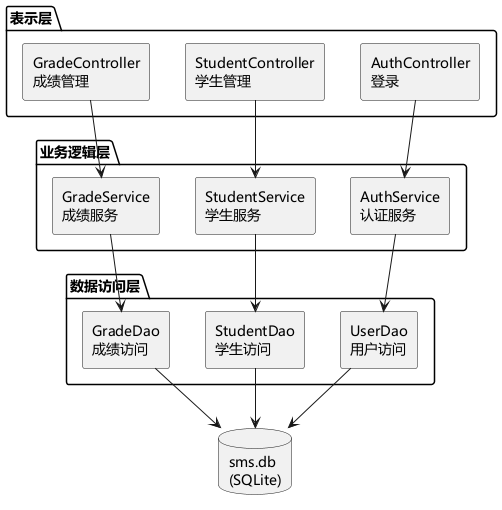

The diagram above was rendered by PlantUML. Its source (embedded in the PNG):
@startuml
skinparam defaultFontName "Microsoft YaHei"
' 学生信息管理系统 —— 构件图
skinparam componentStyle rectangle

package "表示层" {
  component "AuthController\n登录" as AuthC
  component "StudentController\n学生管理" as StudentC
  component "GradeController\n成绩管理" as GradeC
}

package "业务逻辑层" {
  component "AuthService\n认证服务" as AuthS
  component "StudentService\n学生服务" as StudentS
  component "GradeService\n成绩服务" as GradeS
}

package "数据访问层" {
  component "UserDao\n用户访问" as UserD
  component "StudentDao\n学生访问" as StudentD
  component "GradeDao\n成绩访问" as GradeD
}

database "sms.db\n(SQLite)" as DB

AuthC --> AuthS
StudentC --> StudentS
GradeC --> GradeS
AuthS --> UserD
StudentS --> StudentD
GradeS --> GradeD
UserD --> DB
StudentD --> DB
GradeD --> DB
@enduml